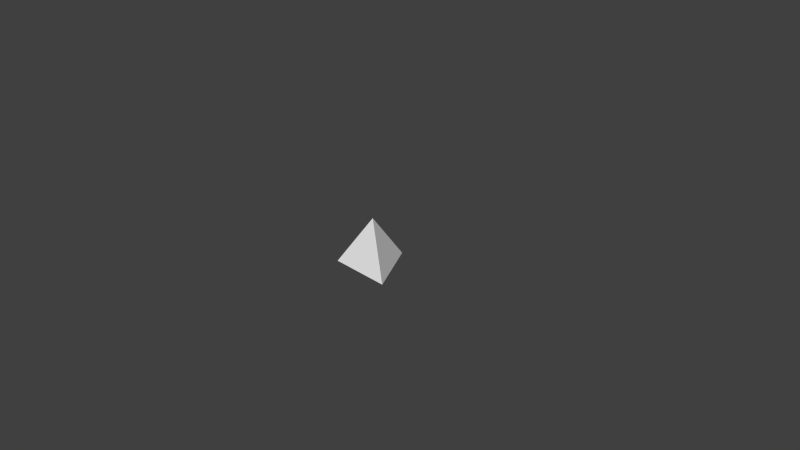 # Source: TetrahedronB.blend  (saved by Blender 2.67.0; exported with 4.5.12 LTS)
import bpy
from mathutils import Matrix  # noqa: F401  (used for matrix-valued properties, if any)

bpy.ops.wm.read_factory_settings(use_empty=True)
scene = bpy.context.scene
scene.name = 'Scene'

# ---- collections
col_collection_1 = bpy.data.collections.new('Collection 1'); scene.collection.children.link(col_collection_1)

# ---- world
world_world = bpy.data.worlds.new('World'); scene.world = world_world
world_world.color = (0.05088, 0.05088, 0.05088)
world_world.use_sun_shadow = False
world_world.sun_shadow_jitter_overblur = 0.0
world_world.cycles.sampling_method = 'MANUAL'
world_world.cycles.sample_map_resolution = 256

# ---- cameras
cam_camera = bpy.data.cameras.new('Camera')
cam_camera.clip_end = 100.0
cam_camera.lens = 35.0
cam_camera.sensor_width = 32.0
cam_camera.sensor_height = 18.0
cam_camera.ortho_scale = 7.314
cam_camera.dof.focus_distance = 0.0
cam_camera.dof.aperture_fstop = 128.0

# ---- meshes
me_cone = bpy.data.meshes.new('Cone')
me_cone.from_pydata([(2.98e-08, 1.0, -0.3412), (0.866, -0.5, -0.3412), (2.98e-08, -1.49e-08, 1.024), (-0.866, -0.5, -0.3412)], [], [(3, 2, 0), (0, 2, 1), (1, 2, 3), (0, 1, 3)])
me_cone.polygons.foreach_set('use_smooth', [True] * 4)
_uv = me_cone.uv_layers.new(name='UV coord')
_uv.uv.foreach_set('vector', [0.03554, 0.01536, 0.5024, 0.03459, 0.2632, 0.436, 0.2632, 0.436, 0.5024, 0.03459, 0.7415, 0.436, 0.7415, 0.436, 0.5024, 0.03459, 0.9692, 0.01536, 0.5014, 0.879, 0.2619, 0.465, 0.7402, 0.4646])
me_cone.use_remesh_preserve_volume = False
me_cone.use_remesh_preserve_attributes = False
me_cone.use_mirror_vertex_groups = False
me_cone.update()

# ---- objects
ob_cone_001 = bpy.data.objects.new('Cone.001', me_cone)
ob_camera = bpy.data.objects.new('Camera', cam_camera)

# ---- transforms, parenting, visibility, modifiers, constraints
ob_cone_001.location = (0.0, 0.0, 0.0)
ob_cone_001.scale = (0.5009, 0.5009, 0.5009)
ob_cone_001.lineart.crease_threshold = 0.0
_m = ob_cone_001.modifiers.new('EdgeSplit', 'EDGE_SPLIT')
ob_camera.location = (7.481, -6.508, 5.344)
ob_camera.rotation_euler = (1.109, 0.01082, 0.8149)
ob_camera.lock_rotations_4d = False
ob_camera.empty_display_type = 'ARROWS'
ob_camera.color = (0.0, 0.0, 0.0, 0.0)
ob_camera.display_type = 'WIRE'
ob_camera.lineart.crease_threshold = 0.0

# ---- collection membership
col_collection_1.objects.link(ob_cone_001)
col_collection_1.objects.link(ob_camera)

# ---- scene / render settings (as saved in the file)
scene.camera = ob_camera
scene.frame_start = 1; scene.frame_end = 250; scene.frame_set(0)
scene.render.engine = 'BLENDER_EEVEE_NEXT'
scene.render.image_settings.color_mode = 'RGB'
scene.render.image_settings.compression = 90
scene.render.resolution_percentage = 50
scene.render.dither_intensity = 0.0
scene.render.bake_margin = 2
scene.render.bake_bias = 0.0
scene.cycles.use_denoising = False
scene.cycles.samples = 10
scene.cycles.sampling_pattern = 'TABULATED_SOBOL'
scene.cycles.light_sampling_threshold = 0.0
scene.cycles.use_adaptive_sampling = False
scene.cycles.use_light_tree = False
scene.cycles.blur_glossy = 0.0
scene.cycles.volume_bounces = 1
scene.cycles.pixel_filter_type = 'GAUSSIAN'
scene.cycles.sample_clamp_indirect = 0.0
scene.view_settings.view_transform = 'Standard'
bpy.context.view_layer.update()

# ---- added for rendering (the .blend has no usable light): sun
light_auto_sun = bpy.data.lights.new('AutoSun', 'SUN')
light_auto_sun.energy = 3.0
light_auto_sun.angle = 0.0523599
ob_auto_sun = bpy.data.objects.new('AutoSun', light_auto_sun)
scene.collection.objects.link(ob_auto_sun)
ob_auto_sun.rotation_euler = (0.872665, 0.174533, 0.523599)
bpy.context.view_layer.update()
